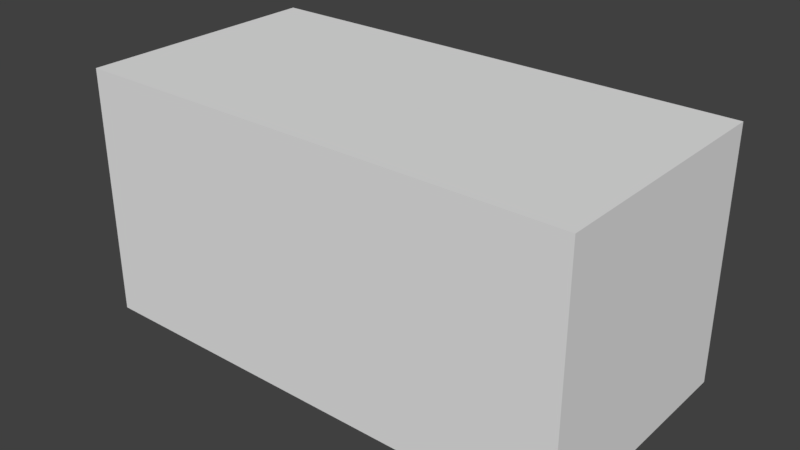 # Source: rectangle_01_large.blend  (saved by Blender 2.78.0; exported with 4.5.12 LTS)
import bpy
from mathutils import Matrix  # noqa: F401  (used for matrix-valued properties, if any)

bpy.ops.wm.read_factory_settings(use_empty=True)
scene = bpy.context.scene
scene.name = 'Scene'

# ---- collections
col_collection_1 = bpy.data.collections.new('Collection 1'); scene.collection.children.link(col_collection_1)

# ---- world
world_world = bpy.data.worlds.new('World'); scene.world = world_world
world_world.color = (0.05088, 0.05088, 0.05088)
world_world.use_sun_shadow = False
world_world.sun_shadow_jitter_overblur = 0.0
world_world.cycles.sampling_method = 'MANUAL'

# ---- meshes
me_rectangle_01_large = bpy.data.meshes.new('rectangle_01_large')
me_rectangle_01_large.from_pydata([(2.0, -0.5, -1.0), (2.0, -0.5, 1.0), (-2.0, -0.5, -1.0), (-2.0, -0.5, 1.0), (2.0, 0.5, -1.0), (2.0, 0.5, 1.0), (-2.0, 0.5, -1.0), (-2.0, 0.5, 1.0)], [], [(0, 1, 3, 2), (2, 3, 7, 6), (6, 7, 5, 4), (4, 5, 1, 0), (2, 6, 4, 0), (7, 3, 1, 5)])
me_rectangle_01_large.use_remesh_preserve_volume = False
me_rectangle_01_large.use_remesh_preserve_attributes = False
me_rectangle_01_large.use_mirror_vertex_groups = False
me_rectangle_01_large.update()

# ---- objects
ob_rectangle_01_large = bpy.data.objects.new('rectangle_01_large', me_rectangle_01_large)

# ---- transforms, parenting, visibility, modifiers, constraints
ob_rectangle_01_large.location = (0.0, 0.0, 0.25)
ob_rectangle_01_large.scale = (1.5, 3.0, 1.5)
ob_rectangle_01_large.lineart.crease_threshold = 0.0

# ---- collection membership
col_collection_1.objects.link(ob_rectangle_01_large)

# ---- scene / render settings (as saved in the file)
scene.frame_start = 1; scene.frame_end = 250; scene.frame_set(1)
scene.render.engine = 'BLENDER_EEVEE_NEXT'
scene.render.resolution_percentage = 50
scene.render.dither_intensity = 0.0
scene.cycles.use_denoising = False
scene.cycles.samples = 128
scene.cycles.sampling_pattern = 'TABULATED_SOBOL'
scene.cycles.light_sampling_threshold = 0.0
scene.cycles.use_adaptive_sampling = False
scene.cycles.use_light_tree = False
scene.cycles.blur_glossy = 0.0
scene.cycles.sample_clamp_indirect = 0.0
scene.view_settings.view_transform = 'Standard'
bpy.context.view_layer.update()

# ---- added for rendering (the .blend has no active camera and no usable light): camera, sun
cam_auto = bpy.data.cameras.new('AutoCamera')
cam_auto.lens = 50.0
cam_auto.sensor_width = 36.0
cam_auto.clip_end = 1000.0
ob_auto_camera = bpy.data.objects.new('AutoCamera', cam_auto)
scene.collection.objects.link(ob_auto_camera)
ob_auto_camera.location = (6.79899, -8.15878, 5.68919)
ob_auto_camera.rotation_euler = (1.09748, -7.21219e-08, 0.694738)
scene.camera = ob_auto_camera
light_auto_sun = bpy.data.lights.new('AutoSun', 'SUN')
light_auto_sun.energy = 3.0
light_auto_sun.angle = 0.0523599
ob_auto_sun = bpy.data.objects.new('AutoSun', light_auto_sun)
scene.collection.objects.link(ob_auto_sun)
ob_auto_sun.rotation_euler = (0.872665, 0.174533, 0.523599)
bpy.context.view_layer.update()
